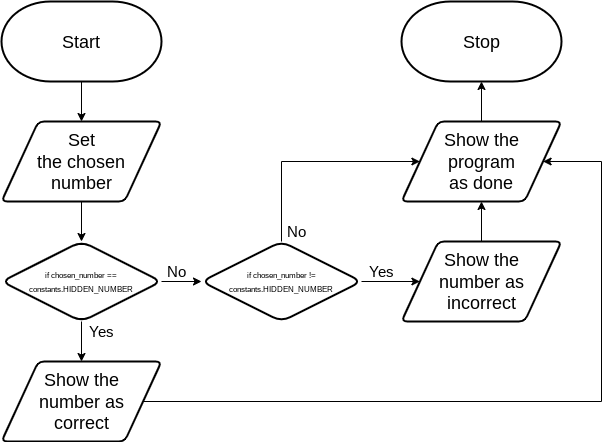

The diagram above was exported from draw.io. Its source (the exported page's mxGraphModel, read from the mxfile embedded in the PNG):
<mxGraphModel dx="1726" dy="1750" grid="1" gridSize="10" guides="1" tooltips="1" connect="1" arrows="1" fold="1" page="1" pageScale="1" pageWidth="827" pageHeight="1169" math="0" shadow="0">
  <root>
    <mxCell id="0" />
    <mxCell id="1" parent="0" />
    <mxCell id="27" style="edgeStyle=none;html=1;entryX=0.5;entryY=0;entryDx=0;entryDy=0;fontSize=16;" parent="1" source="24" edge="1">
      <mxGeometry relative="1" as="geometry">
        <mxPoint x="80" y="120" as="targetPoint" />
      </mxGeometry>
    </mxCell>
    <mxCell id="24" value="&lt;font style=&quot;font-size: 18px&quot;&gt;Start&lt;/font&gt;" style="strokeWidth=2;html=1;shape=mxgraph.flowchart.terminator;whiteSpace=wrap;" parent="1" vertex="1">
      <mxGeometry width="160" height="80" as="geometry" />
    </mxCell>
    <mxCell id="25" value="&lt;font style=&quot;font-size: 18px&quot;&gt;Stop&lt;/font&gt;" style="strokeWidth=2;html=1;shape=mxgraph.flowchart.terminator;whiteSpace=wrap;" parent="1" vertex="1">
      <mxGeometry x="400" width="160" height="80" as="geometry" />
    </mxCell>
    <mxCell id="29" style="edgeStyle=none;html=1;entryX=0.5;entryY=0;entryDx=0;entryDy=0;fontSize=18;" parent="1" edge="1">
      <mxGeometry relative="1" as="geometry">
        <mxPoint x="80" y="240" as="targetPoint" />
        <mxPoint x="80" y="200" as="sourcePoint" />
      </mxGeometry>
    </mxCell>
    <mxCell id="71" style="edgeStyle=none;html=1;entryX=1;entryY=0.5;entryDx=0;entryDy=0;rounded=0;" edge="1" parent="1" source="45" target="47">
      <mxGeometry relative="1" as="geometry">
        <Array as="points">
          <mxPoint x="600" y="400" />
          <mxPoint x="600" y="160" />
        </Array>
      </mxGeometry>
    </mxCell>
    <mxCell id="45" value="Show the &lt;br&gt;number as &lt;br&gt;correct" style="shape=parallelogram;html=1;strokeWidth=2;perimeter=parallelogramPerimeter;whiteSpace=wrap;rounded=1;arcSize=12;size=0.23;fontSize=18;" parent="1" vertex="1">
      <mxGeometry y="360" width="160" height="80" as="geometry" />
    </mxCell>
    <mxCell id="59" style="edgeStyle=none;html=1;entryX=0.5;entryY=1;entryDx=0;entryDy=0;entryPerimeter=0;fontFamily=Helvetica;fontSize=15;fontColor=default;" parent="1" source="47" target="25" edge="1">
      <mxGeometry relative="1" as="geometry" />
    </mxCell>
    <mxCell id="47" value="Show the &lt;br&gt;program &lt;br&gt;as done" style="shape=parallelogram;html=1;strokeWidth=2;perimeter=parallelogramPerimeter;whiteSpace=wrap;rounded=1;arcSize=12;size=0.23;fontSize=18;" parent="1" vertex="1">
      <mxGeometry x="400" y="120" width="160" height="80" as="geometry" />
    </mxCell>
    <mxCell id="48" value="Set &lt;br&gt;the chosen &lt;br&gt;number" style="shape=parallelogram;html=1;strokeWidth=2;perimeter=parallelogramPerimeter;whiteSpace=wrap;rounded=1;arcSize=12;size=0.23;fontSize=18;" parent="1" vertex="1">
      <mxGeometry y="120" width="160" height="80" as="geometry" />
    </mxCell>
    <mxCell id="53" style="edgeStyle=none;html=1;entryX=0.5;entryY=0;entryDx=0;entryDy=0;fontFamily=Helvetica;fontSize=8;fontColor=default;" parent="1" source="52" edge="1">
      <mxGeometry relative="1" as="geometry">
        <mxPoint x="80" y="360" as="targetPoint" />
      </mxGeometry>
    </mxCell>
    <mxCell id="61" style="edgeStyle=none;rounded=0;html=1;entryX=0;entryY=0.5;entryDx=0;entryDy=0;fontFamily=Helvetica;fontSize=15;fontColor=default;strokeColor=default;" parent="1" source="52" target="63" edge="1">
      <mxGeometry relative="1" as="geometry" />
    </mxCell>
    <mxCell id="52" value="&lt;font style=&quot;font-size: 8px&quot;&gt;if chosen_number == &lt;br&gt;constants.HIDDEN_NUMBER&lt;/font&gt;" style="rhombus;whiteSpace=wrap;html=1;rounded=1;fontFamily=Helvetica;fontSize=11;fontColor=default;strokeColor=default;strokeWidth=2;fillColor=default;" parent="1" vertex="1">
      <mxGeometry y="240" width="160" height="80" as="geometry" />
    </mxCell>
    <mxCell id="54" value="&lt;font style=&quot;font-size: 15px&quot;&gt;Yes&lt;/font&gt;" style="text;html=1;align=center;verticalAlign=middle;resizable=0;points=[];autosize=1;strokeColor=none;fillColor=none;fontSize=8;fontFamily=Helvetica;fontColor=default;" parent="1" vertex="1">
      <mxGeometry x="80" y="320" width="40" height="20" as="geometry" />
    </mxCell>
    <mxCell id="55" value="No" style="text;html=1;align=center;verticalAlign=middle;resizable=0;points=[];autosize=1;strokeColor=none;fillColor=none;fontSize=15;fontFamily=Helvetica;fontColor=default;" parent="1" vertex="1">
      <mxGeometry x="160" y="260" width="30" height="20" as="geometry" />
    </mxCell>
    <mxCell id="64" style="edgeStyle=none;html=1;entryX=0;entryY=0.5;entryDx=0;entryDy=0;" edge="1" parent="1" source="63" target="57">
      <mxGeometry relative="1" as="geometry" />
    </mxCell>
    <mxCell id="65" style="edgeStyle=none;html=1;entryX=0;entryY=0.5;entryDx=0;entryDy=0;rounded=0;" edge="1" parent="1" source="63" target="47">
      <mxGeometry relative="1" as="geometry">
        <Array as="points">
          <mxPoint x="280" y="160" />
        </Array>
      </mxGeometry>
    </mxCell>
    <mxCell id="63" value="&lt;font style=&quot;font-size: 8px&quot;&gt;if chosen_number != &lt;br&gt;constants.HIDDEN_NUMBER&lt;/font&gt;" style="rhombus;whiteSpace=wrap;html=1;rounded=1;fontFamily=Helvetica;fontSize=11;fontColor=default;strokeColor=default;strokeWidth=2;fillColor=default;" vertex="1" parent="1">
      <mxGeometry x="200" y="240" width="160" height="80" as="geometry" />
    </mxCell>
    <mxCell id="66" value="&lt;font style=&quot;font-size: 15px&quot;&gt;Yes&lt;/font&gt;" style="text;html=1;align=center;verticalAlign=middle;resizable=0;points=[];autosize=1;strokeColor=none;fillColor=none;fontSize=8;fontFamily=Helvetica;fontColor=default;" vertex="1" parent="1">
      <mxGeometry x="360" y="260" width="40" height="20" as="geometry" />
    </mxCell>
    <mxCell id="68" value="No" style="text;html=1;align=center;verticalAlign=middle;resizable=0;points=[];autosize=1;strokeColor=none;fillColor=none;fontSize=15;fontFamily=Helvetica;fontColor=default;" vertex="1" parent="1">
      <mxGeometry x="280" y="220" width="30" height="20" as="geometry" />
    </mxCell>
    <mxCell id="72" style="edgeStyle=none;rounded=0;html=1;" edge="1" parent="1" source="57" target="47">
      <mxGeometry relative="1" as="geometry" />
    </mxCell>
    <mxCell id="57" value="&lt;span&gt;Show the &lt;br&gt;number as incorrect&lt;/span&gt;" style="shape=parallelogram;html=1;strokeWidth=2;perimeter=parallelogramPerimeter;whiteSpace=wrap;rounded=1;arcSize=12;size=0.23;fontSize=18;" parent="1" vertex="1">
      <mxGeometry x="400" y="240" width="160" height="80" as="geometry" />
    </mxCell>
  </root>
</mxGraphModel>